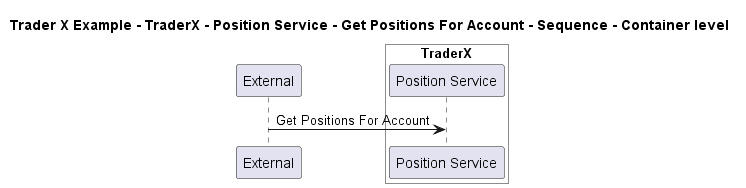

The diagram above was rendered by PlantUML. Its source (embedded in the PNG):
@startuml

title Trader X Example - TraderX - Position Service - Get Positions For Account - Sequence - Container level

participant "External" as C4InterFlow.SoftwareSystems.ExternalSystem

box "TraderX" #White
    participant "Position Service" as TraderXExample.SoftwareSystems.TraderX.Containers.PositionService
end box


C4InterFlow.SoftwareSystems.ExternalSystem -> TraderXExample.SoftwareSystems.TraderX.Containers.PositionService : Get Positions For Account


@enduml